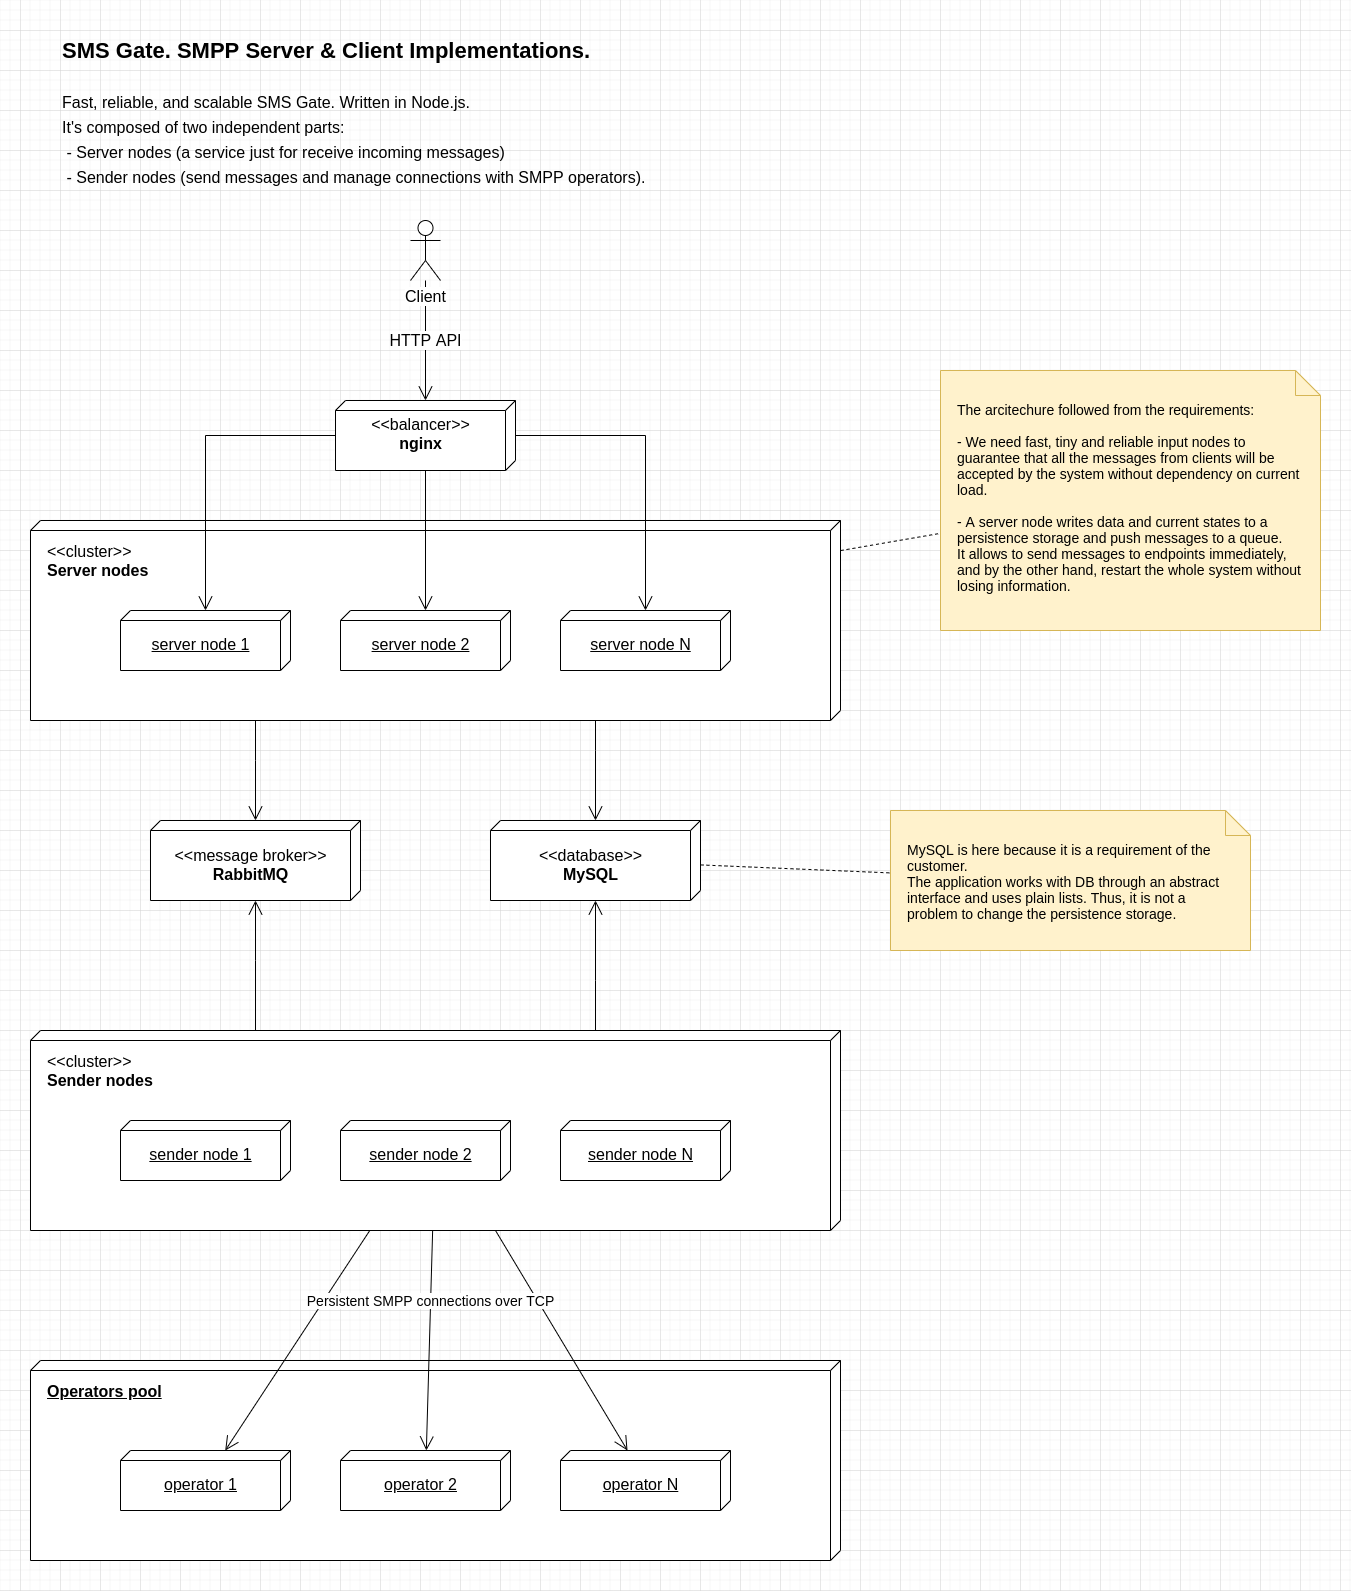

The diagram above was exported from draw.io. Its source (the exported page's mxGraphModel, read from the mxfile embedded in the PNG):
<mxGraphModel dx="1422" dy="825" grid="1" gridSize="10" guides="1" tooltips="1" connect="1" arrows="1" fold="1" page="1" pageScale="1" pageWidth="1169" pageHeight="827" math="0" shadow="0">
  <root>
    <mxCell id="0" />
    <mxCell id="1" parent="0" />
    <mxCell id="_EhCd-6b676Gumy2sGMZ-14" value="&amp;lt;&amp;lt;cluster&amp;gt;&amp;gt;&lt;br&gt;&lt;b&gt;Server nodes&lt;/b&gt;" style="verticalAlign=top;align=left;spacingTop=15;spacingLeft=15;spacingRight=12;shape=cube;size=10;direction=south;fontStyle=0;html=1;labelBackgroundColor=default;fontSize=16;fillColor=default;" parent="1" vertex="1">
      <mxGeometry x="50" y="530" width="810" height="200" as="geometry" />
    </mxCell>
    <mxCell id="_EhCd-6b676Gumy2sGMZ-1" value="SMS Gate. SMPP Server &amp;amp; Client Implementations." style="text;html=1;strokeColor=none;fillColor=none;align=left;verticalAlign=middle;whiteSpace=wrap;fontSize=22;fontStyle=1;" parent="1" vertex="1">
      <mxGeometry x="80" y="40" width="750" height="40" as="geometry" />
    </mxCell>
    <mxCell id="_EhCd-6b676Gumy2sGMZ-2" value="&lt;p style=&quot;line-height: 160%&quot;&gt;Fast, reliable, and scalable SMS Gate. Written in Node.js.&lt;br&gt;It's composed of two independent parts:&lt;br&gt;&amp;nbsp;- Server nodes (a service just for receive incoming messages)&lt;br&gt;&amp;nbsp;- Sender nodes (send messages and manage connections with SMPP operators).&lt;br&gt;&lt;/p&gt;" style="text;html=1;strokeColor=none;fillColor=none;align=left;verticalAlign=top;whiteSpace=wrap;fontSize=16;" parent="1" vertex="1">
      <mxGeometry x="80" y="77" width="630" height="164" as="geometry" />
    </mxCell>
    <mxCell id="_EhCd-6b676Gumy2sGMZ-4" value="&amp;lt;&amp;lt;balancer&amp;gt;&amp;gt;&lt;br&gt;&lt;b&gt;nginx&lt;/b&gt;" style="verticalAlign=top;align=center;spacingTop=8;spacingLeft=2;spacingRight=12;shape=cube;size=10;direction=south;fontStyle=0;html=1;fontSize=16;" parent="1" vertex="1">
      <mxGeometry x="355" y="410" width="180" height="70" as="geometry" />
    </mxCell>
    <mxCell id="_EhCd-6b676Gumy2sGMZ-5" value="HTTP API" style="endArrow=open;endFill=1;endSize=12;html=1;rounded=0;fontSize=16;edgeStyle=orthogonalEdgeStyle;" parent="1" source="_EhCd-6b676Gumy2sGMZ-3" target="_EhCd-6b676Gumy2sGMZ-4" edge="1">
      <mxGeometry width="160" relative="1" as="geometry">
        <mxPoint x="630" y="320" as="sourcePoint" />
        <mxPoint x="790" y="320" as="targetPoint" />
      </mxGeometry>
    </mxCell>
    <mxCell id="_EhCd-6b676Gumy2sGMZ-3" value="Client" style="shape=umlActor;verticalLabelPosition=bottom;verticalAlign=top;html=1;outlineConnect=0;fontSize=16;labelBackgroundColor=default;fillColor=default;" parent="1" vertex="1">
      <mxGeometry x="430" y="230" width="30" height="60" as="geometry" />
    </mxCell>
    <mxCell id="_EhCd-6b676Gumy2sGMZ-6" value="server node 1" style="verticalAlign=middle;align=center;spacingTop=8;spacingLeft=2;spacingRight=12;shape=cube;size=10;direction=south;fontStyle=4;html=1;labelBackgroundColor=default;fontSize=16;fillColor=default;" parent="1" vertex="1">
      <mxGeometry x="140" y="620" width="170" height="60" as="geometry" />
    </mxCell>
    <mxCell id="_EhCd-6b676Gumy2sGMZ-7" value="server node 2" style="verticalAlign=middle;align=center;spacingTop=8;spacingLeft=2;spacingRight=12;shape=cube;size=10;direction=south;fontStyle=4;html=1;labelBackgroundColor=default;fontSize=16;fillColor=default;" parent="1" vertex="1">
      <mxGeometry x="360" y="620" width="170" height="60" as="geometry" />
    </mxCell>
    <mxCell id="_EhCd-6b676Gumy2sGMZ-8" value="server node N" style="verticalAlign=middle;align=center;spacingTop=8;spacingLeft=2;spacingRight=12;shape=cube;size=10;direction=south;fontStyle=4;html=1;labelBackgroundColor=default;fontSize=16;fillColor=default;" parent="1" vertex="1">
      <mxGeometry x="580" y="620" width="170" height="60" as="geometry" />
    </mxCell>
    <mxCell id="_EhCd-6b676Gumy2sGMZ-9" value="" style="endArrow=open;endFill=1;endSize=12;html=1;rounded=0;fontSize=16;edgeStyle=orthogonalEdgeStyle;" parent="1" source="_EhCd-6b676Gumy2sGMZ-4" target="_EhCd-6b676Gumy2sGMZ-6" edge="1">
      <mxGeometry width="160" relative="1" as="geometry">
        <mxPoint x="180" y="520" as="sourcePoint" />
        <mxPoint x="340" y="520" as="targetPoint" />
      </mxGeometry>
    </mxCell>
    <mxCell id="_EhCd-6b676Gumy2sGMZ-10" value="" style="endArrow=open;endFill=1;endSize=12;html=1;rounded=0;fontSize=16;edgeStyle=orthogonalEdgeStyle;" parent="1" source="_EhCd-6b676Gumy2sGMZ-4" target="_EhCd-6b676Gumy2sGMZ-8" edge="1">
      <mxGeometry width="160" relative="1" as="geometry">
        <mxPoint x="660" y="480" as="sourcePoint" />
        <mxPoint x="820" y="480" as="targetPoint" />
      </mxGeometry>
    </mxCell>
    <mxCell id="_EhCd-6b676Gumy2sGMZ-11" value="" style="endArrow=open;endFill=1;endSize=12;html=1;rounded=0;fontSize=16;edgeStyle=orthogonalEdgeStyle;" parent="1" source="_EhCd-6b676Gumy2sGMZ-4" target="_EhCd-6b676Gumy2sGMZ-7" edge="1">
      <mxGeometry width="160" relative="1" as="geometry">
        <mxPoint x="450" y="540" as="sourcePoint" />
        <mxPoint x="610" y="540" as="targetPoint" />
      </mxGeometry>
    </mxCell>
    <mxCell id="_EhCd-6b676Gumy2sGMZ-12" value="&amp;lt;&amp;lt;message broker&amp;gt;&amp;gt;&lt;br&gt;&lt;b&gt;RabbitMQ&lt;/b&gt;" style="verticalAlign=middle;align=center;spacingTop=8;spacingLeft=2;spacingRight=12;shape=cube;size=10;direction=south;fontStyle=0;html=1;labelBackgroundColor=default;fontSize=16;fillColor=default;" parent="1" vertex="1">
      <mxGeometry x="170" y="830" width="210" height="80" as="geometry" />
    </mxCell>
    <mxCell id="_EhCd-6b676Gumy2sGMZ-13" value="&amp;lt;&amp;lt;database&amp;gt;&amp;gt;&lt;br&gt;&lt;b&gt;MySQL&lt;/b&gt;" style="verticalAlign=middle;align=center;spacingTop=8;spacingLeft=2;spacingRight=12;shape=cube;size=10;direction=south;fontStyle=0;html=1;labelBackgroundColor=default;fontSize=16;fillColor=default;" parent="1" vertex="1">
      <mxGeometry x="510" y="830" width="210" height="80" as="geometry" />
    </mxCell>
    <mxCell id="_EhCd-6b676Gumy2sGMZ-16" value="" style="endArrow=open;endFill=1;endSize=12;html=1;rounded=0;fontSize=16;edgeStyle=orthogonalEdgeStyle;" parent="1" source="_EhCd-6b676Gumy2sGMZ-14" target="_EhCd-6b676Gumy2sGMZ-12" edge="1">
      <mxGeometry width="160" relative="1" as="geometry">
        <mxPoint x="390" y="1030" as="sourcePoint" />
        <mxPoint x="550" y="1030" as="targetPoint" />
        <Array as="points">
          <mxPoint x="275" y="770" />
          <mxPoint x="275" y="770" />
        </Array>
      </mxGeometry>
    </mxCell>
    <mxCell id="_EhCd-6b676Gumy2sGMZ-18" value="" style="endArrow=open;endFill=1;endSize=12;html=1;rounded=0;fontSize=16;edgeStyle=orthogonalEdgeStyle;" parent="1" source="_EhCd-6b676Gumy2sGMZ-14" target="_EhCd-6b676Gumy2sGMZ-13" edge="1">
      <mxGeometry width="160" relative="1" as="geometry">
        <mxPoint x="285" y="740" as="sourcePoint" />
        <mxPoint x="285" y="840" as="targetPoint" />
        <Array as="points">
          <mxPoint x="615" y="760" />
          <mxPoint x="615" y="760" />
        </Array>
      </mxGeometry>
    </mxCell>
    <mxCell id="_EhCd-6b676Gumy2sGMZ-19" value="MySQL is here because it is a requirement of the customer.&lt;br&gt;The application works with DB through an abstract interface and uses plain lists. Thus, it is not a problem to change the persistence storage." style="shape=note2;boundedLbl=1;whiteSpace=wrap;html=1;size=25;verticalAlign=top;align=left;labelBackgroundColor=none;fontSize=14;fillColor=#fff2cc;strokeColor=#d6b656;spacingLeft=15;spacingRight=10;" parent="1" vertex="1">
      <mxGeometry x="910" y="820" width="360" height="140" as="geometry" />
    </mxCell>
    <mxCell id="_EhCd-6b676Gumy2sGMZ-20" value="" style="endArrow=none;endFill=0;endSize=12;html=1;rounded=0;fontSize=14;dashed=1;" parent="1" source="_EhCd-6b676Gumy2sGMZ-13" target="_EhCd-6b676Gumy2sGMZ-19" edge="1">
      <mxGeometry width="160" relative="1" as="geometry">
        <mxPoint x="830" y="1030" as="sourcePoint" />
        <mxPoint x="990" y="1030" as="targetPoint" />
      </mxGeometry>
    </mxCell>
    <mxCell id="_EhCd-6b676Gumy2sGMZ-21" value="The arcitechure followed from the requirements:&lt;br&gt;&lt;br&gt;- We need fast, tiny and reliable input nodes to guarantee that all the messages from clients will be accepted by the system without dependency on current load.&lt;br&gt;&lt;br&gt;- A server node writes data and current states to a persistence storage and push messages to a queue.&lt;br&gt;It allows to send messages to endpoints immediately, and by the other hand, restart the whole system without losing information." style="shape=note2;boundedLbl=1;whiteSpace=wrap;html=1;size=25;verticalAlign=top;align=left;labelBackgroundColor=none;fontSize=14;fillColor=#fff2cc;strokeColor=#d6b656;spacingLeft=15;spacingRight=10;" parent="1" vertex="1">
      <mxGeometry x="960" y="380" width="380" height="260" as="geometry" />
    </mxCell>
    <mxCell id="_EhCd-6b676Gumy2sGMZ-22" value="" style="endArrow=none;endFill=0;endSize=12;html=1;rounded=0;fontSize=14;dashed=1;" parent="1" source="_EhCd-6b676Gumy2sGMZ-14" target="_EhCd-6b676Gumy2sGMZ-21" edge="1">
      <mxGeometry width="160" relative="1" as="geometry">
        <mxPoint x="730" y="884.421052631579" as="sourcePoint" />
        <mxPoint x="920" y="892.421052631579" as="targetPoint" />
      </mxGeometry>
    </mxCell>
    <mxCell id="_EhCd-6b676Gumy2sGMZ-23" value="&amp;lt;&amp;lt;cluster&amp;gt;&amp;gt;&lt;br&gt;&lt;b&gt;Sender nodes&lt;/b&gt;" style="verticalAlign=top;align=left;spacingTop=15;spacingLeft=15;spacingRight=12;shape=cube;size=10;direction=south;fontStyle=0;html=1;labelBackgroundColor=default;fontSize=16;fillColor=default;" parent="1" vertex="1">
      <mxGeometry x="50" y="1040" width="810" height="200" as="geometry" />
    </mxCell>
    <mxCell id="_EhCd-6b676Gumy2sGMZ-24" value="sender node 1" style="verticalAlign=middle;align=center;spacingTop=8;spacingLeft=2;spacingRight=12;shape=cube;size=10;direction=south;fontStyle=4;html=1;labelBackgroundColor=default;fontSize=16;fillColor=default;" parent="1" vertex="1">
      <mxGeometry x="140" y="1130" width="170" height="60" as="geometry" />
    </mxCell>
    <mxCell id="_EhCd-6b676Gumy2sGMZ-25" value="sender node 2" style="verticalAlign=middle;align=center;spacingTop=8;spacingLeft=2;spacingRight=12;shape=cube;size=10;direction=south;fontStyle=4;html=1;labelBackgroundColor=default;fontSize=16;fillColor=default;" parent="1" vertex="1">
      <mxGeometry x="360" y="1130" width="170" height="60" as="geometry" />
    </mxCell>
    <mxCell id="_EhCd-6b676Gumy2sGMZ-26" value="sender node N" style="verticalAlign=middle;align=center;spacingTop=8;spacingLeft=2;spacingRight=12;shape=cube;size=10;direction=south;fontStyle=4;html=1;labelBackgroundColor=default;fontSize=16;fillColor=default;" parent="1" vertex="1">
      <mxGeometry x="580" y="1130" width="170" height="60" as="geometry" />
    </mxCell>
    <mxCell id="_EhCd-6b676Gumy2sGMZ-27" value="" style="endArrow=open;endFill=1;endSize=12;html=1;rounded=0;fontSize=16;edgeStyle=orthogonalEdgeStyle;" parent="1" source="_EhCd-6b676Gumy2sGMZ-23" target="_EhCd-6b676Gumy2sGMZ-12" edge="1">
      <mxGeometry width="160" relative="1" as="geometry">
        <mxPoint x="285" y="840" as="sourcePoint" />
        <mxPoint x="460" y="960" as="targetPoint" />
        <Array as="points">
          <mxPoint x="275" y="970" />
          <mxPoint x="275" y="970" />
        </Array>
      </mxGeometry>
    </mxCell>
    <mxCell id="_EhCd-6b676Gumy2sGMZ-29" value="" style="endArrow=open;endFill=1;endSize=12;html=1;rounded=0;fontSize=16;edgeStyle=orthogonalEdgeStyle;" parent="1" source="_EhCd-6b676Gumy2sGMZ-23" target="_EhCd-6b676Gumy2sGMZ-13" edge="1">
      <mxGeometry width="160" relative="1" as="geometry">
        <mxPoint x="295" y="1050" as="sourcePoint" />
        <mxPoint x="295" y="920" as="targetPoint" />
        <Array as="points">
          <mxPoint x="615" y="990" />
          <mxPoint x="615" y="990" />
        </Array>
      </mxGeometry>
    </mxCell>
    <mxCell id="_EhCd-6b676Gumy2sGMZ-30" value="Operators pool" style="verticalAlign=top;align=left;spacingTop=15;spacingLeft=15;spacingRight=12;shape=cube;size=10;direction=south;fontStyle=5;html=1;labelBackgroundColor=default;fontSize=16;fillColor=default;" parent="1" vertex="1">
      <mxGeometry x="50" y="1370" width="810" height="200" as="geometry" />
    </mxCell>
    <mxCell id="_EhCd-6b676Gumy2sGMZ-31" value="operator 1" style="verticalAlign=middle;align=center;spacingTop=8;spacingLeft=2;spacingRight=12;shape=cube;size=10;direction=south;fontStyle=4;html=1;labelBackgroundColor=default;fontSize=16;fillColor=default;" parent="1" vertex="1">
      <mxGeometry x="140" y="1460" width="170" height="60" as="geometry" />
    </mxCell>
    <mxCell id="_EhCd-6b676Gumy2sGMZ-32" value="operator 2" style="verticalAlign=middle;align=center;spacingTop=8;spacingLeft=2;spacingRight=12;shape=cube;size=10;direction=south;fontStyle=4;html=1;labelBackgroundColor=default;fontSize=16;fillColor=default;" parent="1" vertex="1">
      <mxGeometry x="360" y="1460" width="170" height="60" as="geometry" />
    </mxCell>
    <mxCell id="_EhCd-6b676Gumy2sGMZ-33" value="operator N" style="verticalAlign=middle;align=center;spacingTop=8;spacingLeft=2;spacingRight=12;shape=cube;size=10;direction=south;fontStyle=4;html=1;labelBackgroundColor=default;fontSize=16;fillColor=default;" parent="1" vertex="1">
      <mxGeometry x="580" y="1460" width="170" height="60" as="geometry" />
    </mxCell>
    <mxCell id="_EhCd-6b676Gumy2sGMZ-37" value="" style="endArrow=open;endFill=1;endSize=12;html=1;rounded=0;fontSize=14;" parent="1" source="_EhCd-6b676Gumy2sGMZ-23" target="_EhCd-6b676Gumy2sGMZ-31" edge="1">
      <mxGeometry width="160" relative="1" as="geometry">
        <mxPoint x="520" y="1360" as="sourcePoint" />
        <mxPoint x="680" y="1360" as="targetPoint" />
      </mxGeometry>
    </mxCell>
    <mxCell id="_EhCd-6b676Gumy2sGMZ-38" value="" style="endArrow=open;endFill=1;endSize=12;html=1;rounded=0;fontSize=14;" parent="1" source="_EhCd-6b676Gumy2sGMZ-23" target="_EhCd-6b676Gumy2sGMZ-32" edge="1">
      <mxGeometry width="160" relative="1" as="geometry">
        <mxPoint x="520" y="1360" as="sourcePoint" />
        <mxPoint x="680" y="1360" as="targetPoint" />
      </mxGeometry>
    </mxCell>
    <mxCell id="_EhCd-6b676Gumy2sGMZ-39" value="" style="endArrow=open;endFill=1;endSize=12;html=1;rounded=0;fontSize=14;" parent="1" source="_EhCd-6b676Gumy2sGMZ-23" target="_EhCd-6b676Gumy2sGMZ-33" edge="1">
      <mxGeometry width="160" relative="1" as="geometry">
        <mxPoint x="670" y="1310" as="sourcePoint" />
        <mxPoint x="830" y="1310" as="targetPoint" />
      </mxGeometry>
    </mxCell>
    <mxCell id="_EhCd-6b676Gumy2sGMZ-45" value="Persistent SMPP connections over TCP" style="text;html=1;align=center;verticalAlign=middle;resizable=0;points=[];autosize=1;strokeColor=none;fillColor=none;fontSize=14;labelBackgroundColor=default;" parent="1" vertex="1">
      <mxGeometry x="320" y="1300" width="260" height="20" as="geometry" />
    </mxCell>
  </root>
</mxGraphModel>